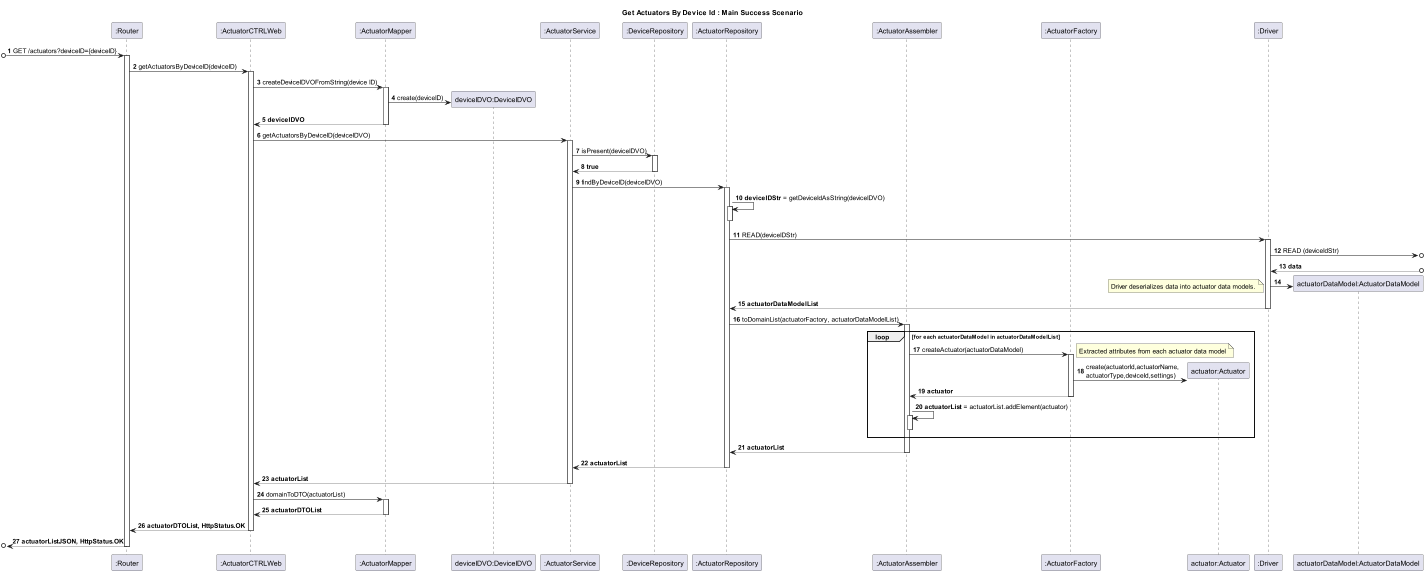

The diagram above was rendered by PlantUML. Its source (embedded in the PNG):
@startuml

title Get Actuators By Device Id : Main Success Scenario
autonumber

participant ":Router" as R
participant ":ActuatorCTRLWeb" as ACW
participant ":ActuatorMapper" as AM
participant "deviceIDVO:DeviceIDVO" as DID
participant ":ActuatorService" as AS
participant ":DeviceRepository" as DR
participant ":ActuatorRepository" as AR
participant ":ActuatorAssembler" as AA
participant ":ActuatorFactory" as AF
participant "actuator:Actuator" as A
participant ":Driver" as driver
participant "actuatorDataModel:ActuatorDataModel" as ADT


[o-> R : GET /actuators?deviceID={deviceID}
activate R

R -> ACW : getActuatorsByDeviceID(deviceID)
activate ACW

ACW -> AM : createDeviceIDVOFromString(device ID)
activate AM

AM -> DID** : create(deviceID)

AM --> ACW : **deviceIDVO**
deactivate AM

ACW -> AS : getActuatorsByDeviceID(deviceIDVO)
activate AS

AS -> DR : isPresent(deviceIDVO)
activate DR
DR --> AS : **true**
deactivate

AS -> AR : findByDeviceID(deviceIDVO)
activate AR

AR -> AR : **deviceIDStr** = getDeviceIdAsString(deviceIDVO)

activate AR
deactivate AR

AR -> driver: READ(deviceIDStr)
activate driver

driver ->o] : READ (deviceIdStr)

driver <--o] : **data**
driver -> ADT** :

note left : Driver deserializes data into actuator data models.
driver --> AR : **actuatorDataModelList**
deactivate driver

AR -> AA : toDomainList(actuatorFactory, actuatorDataModelList)
activate AA

loop for each actuatorDataModel in actuatorDataModelList
AA -> AF : createActuator(actuatorDataModel)
activate AF

note right: Extracted attributes from each actuator data model
AF -> A** : create(actuatorId,actuatorName,\nactuatorType,deviceId,settings)
AF--> AA : **actuator**
deactivate AF

AA -> AA : **actuatorList** = actuatorList.addElement(actuator)
activate AA
deactivate AA
end
deactivate AF
AA --> AR : **actuatorList**
deactivate AA

AR --> AS : **actuatorList**

deactivate AR

AS --> ACW : **actuatorList**
deactivate AS

ACW -> AM : domainToDTO(actuatorList)
activate AM

AM --> ACW : **actuatorDTOList**

deactivate AM

ACW --> R : **actuatorDTOList, HttpStatus.OK**
deactivate ACW

[o<-- R : **actuatorListJSON, HttpStatus.OK**
deactivate R
@enduml